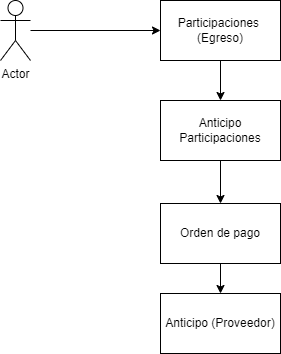

The diagram above was exported from draw.io. Its source (the exported page's mxGraphModel, read from the mxfile embedded in the PNG):
<mxGraphModel dx="868" dy="1550" grid="1" gridSize="10" guides="1" tooltips="1" connect="1" arrows="1" fold="1" page="1" pageScale="1" pageWidth="850" pageHeight="1100" math="0" shadow="0">
  <root>
    <mxCell id="0" />
    <mxCell id="1" parent="0" />
    <mxCell id="wqUTE3svYBoWKdPBJxeH-4" style="edgeStyle=orthogonalEdgeStyle;rounded=0;orthogonalLoop=1;jettySize=auto;html=1;" edge="1" parent="1" source="wqUTE3svYBoWKdPBJxeH-1" target="wqUTE3svYBoWKdPBJxeH-2">
      <mxGeometry relative="1" as="geometry" />
    </mxCell>
    <mxCell id="wqUTE3svYBoWKdPBJxeH-1" value="Actor" style="shape=umlActor;verticalLabelPosition=bottom;verticalAlign=top;html=1;outlineConnect=0;" vertex="1" parent="1">
      <mxGeometry x="80" y="-1053" width="30" height="60" as="geometry" />
    </mxCell>
    <mxCell id="wqUTE3svYBoWKdPBJxeH-5" style="edgeStyle=orthogonalEdgeStyle;rounded=0;orthogonalLoop=1;jettySize=auto;html=1;exitX=0.5;exitY=1;exitDx=0;exitDy=0;entryX=0.5;entryY=0;entryDx=0;entryDy=0;" edge="1" parent="1" source="wqUTE3svYBoWKdPBJxeH-2" target="wqUTE3svYBoWKdPBJxeH-3">
      <mxGeometry relative="1" as="geometry" />
    </mxCell>
    <mxCell id="wqUTE3svYBoWKdPBJxeH-2" value="Participaciones&amp;nbsp; (Egreso)" style="rounded=0;whiteSpace=wrap;html=1;" vertex="1" parent="1">
      <mxGeometry x="240" y="-1053" width="120" height="60" as="geometry" />
    </mxCell>
    <mxCell id="wqUTE3svYBoWKdPBJxeH-7" style="edgeStyle=orthogonalEdgeStyle;rounded=0;orthogonalLoop=1;jettySize=auto;html=1;exitX=0.5;exitY=1;exitDx=0;exitDy=0;entryX=0.5;entryY=0;entryDx=0;entryDy=0;" edge="1" parent="1" source="wqUTE3svYBoWKdPBJxeH-3" target="wqUTE3svYBoWKdPBJxeH-6">
      <mxGeometry relative="1" as="geometry" />
    </mxCell>
    <mxCell id="wqUTE3svYBoWKdPBJxeH-3" value="Anticipo Participaciones" style="rounded=0;whiteSpace=wrap;html=1;" vertex="1" parent="1">
      <mxGeometry x="240" y="-953" width="120" height="60" as="geometry" />
    </mxCell>
    <mxCell id="wqUTE3svYBoWKdPBJxeH-9" style="edgeStyle=orthogonalEdgeStyle;rounded=0;orthogonalLoop=1;jettySize=auto;html=1;exitX=0.5;exitY=1;exitDx=0;exitDy=0;entryX=0.5;entryY=0;entryDx=0;entryDy=0;" edge="1" parent="1" source="wqUTE3svYBoWKdPBJxeH-6" target="wqUTE3svYBoWKdPBJxeH-8">
      <mxGeometry relative="1" as="geometry" />
    </mxCell>
    <mxCell id="wqUTE3svYBoWKdPBJxeH-6" value="Orden de pago" style="rounded=0;whiteSpace=wrap;html=1;" vertex="1" parent="1">
      <mxGeometry x="240" y="-850" width="120" height="60" as="geometry" />
    </mxCell>
    <mxCell id="wqUTE3svYBoWKdPBJxeH-8" value="Anticipo (Proveedor)" style="rounded=0;whiteSpace=wrap;html=1;" vertex="1" parent="1">
      <mxGeometry x="240" y="-760" width="120" height="60" as="geometry" />
    </mxCell>
  </root>
</mxGraphModel>